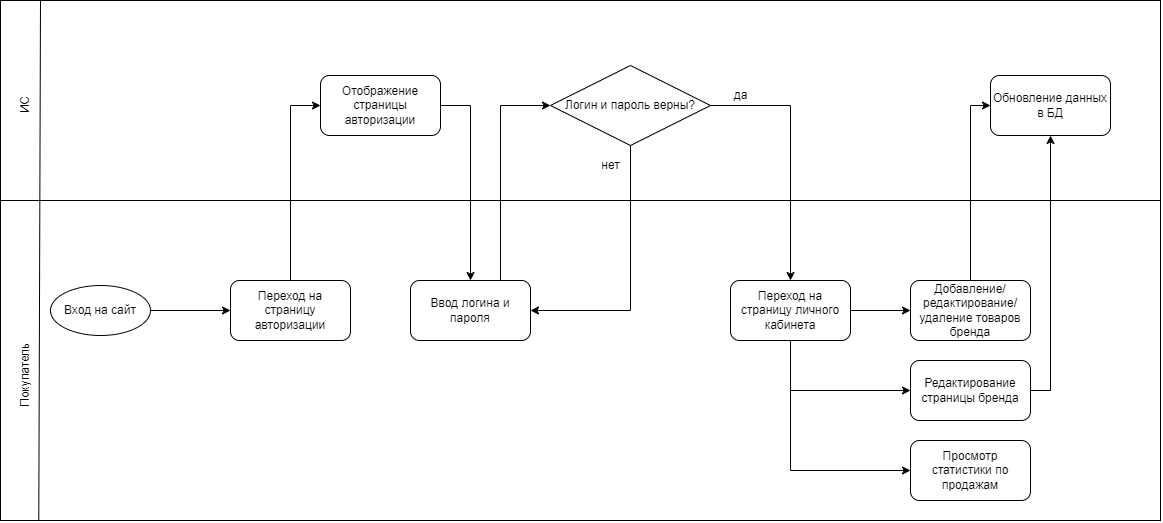

The diagram above was exported from draw.io. Its source (the exported page's mxGraphModel, read from the mxfile embedded in the PNG):
<mxGraphModel dx="1774" dy="776" grid="1" gridSize="10" guides="1" tooltips="1" connect="1" arrows="1" fold="1" page="1" pageScale="1" pageWidth="3300" pageHeight="2339" math="0" shadow="0">
  <root>
    <mxCell id="0" />
    <mxCell id="1" parent="0" />
    <mxCell id="f1Ty5qyYlwYKwXt5Qgor-1" value="" style="rounded=0;whiteSpace=wrap;html=1;" vertex="1" parent="1">
      <mxGeometry width="1160" height="520" as="geometry" />
    </mxCell>
    <mxCell id="f1Ty5qyYlwYKwXt5Qgor-2" value="" style="endArrow=none;html=1;rounded=0;" edge="1" parent="1">
      <mxGeometry width="50" height="50" relative="1" as="geometry">
        <mxPoint y="200" as="sourcePoint" />
        <mxPoint x="1160" y="200" as="targetPoint" />
      </mxGeometry>
    </mxCell>
    <mxCell id="f1Ty5qyYlwYKwXt5Qgor-3" value="" style="endArrow=none;html=1;rounded=0;exitX=0.033;exitY=1;exitDx=0;exitDy=0;exitPerimeter=0;" edge="1" parent="1" source="f1Ty5qyYlwYKwXt5Qgor-1">
      <mxGeometry width="50" height="50" relative="1" as="geometry">
        <mxPoint x="40" y="440" as="sourcePoint" />
        <mxPoint x="40" as="targetPoint" />
      </mxGeometry>
    </mxCell>
    <mxCell id="f1Ty5qyYlwYKwXt5Qgor-4" value="Покупатель" style="text;html=1;align=center;verticalAlign=middle;resizable=0;points=[];autosize=1;strokeColor=none;fillColor=none;rotation=-90;" vertex="1" parent="1">
      <mxGeometry x="-20" y="360" width="90" height="30" as="geometry" />
    </mxCell>
    <mxCell id="f1Ty5qyYlwYKwXt5Qgor-5" value="ИС" style="text;html=1;align=center;verticalAlign=middle;resizable=0;points=[];autosize=1;strokeColor=none;fillColor=none;rotation=-90;" vertex="1" parent="1">
      <mxGeometry x="5" y="90" width="40" height="30" as="geometry" />
    </mxCell>
    <mxCell id="f1Ty5qyYlwYKwXt5Qgor-9" value="Вход на сайт" style="ellipse;whiteSpace=wrap;html=1;" vertex="1" parent="1">
      <mxGeometry x="50" y="285" width="100" height="50" as="geometry" />
    </mxCell>
    <mxCell id="f1Ty5qyYlwYKwXt5Qgor-10" value="Переход на страницу авторизации" style="rounded=1;whiteSpace=wrap;html=1;" vertex="1" parent="1">
      <mxGeometry x="230" y="280" width="120" height="60" as="geometry" />
    </mxCell>
    <mxCell id="f1Ty5qyYlwYKwXt5Qgor-11" value="" style="endArrow=classic;html=1;rounded=0;exitX=1;exitY=0.5;exitDx=0;exitDy=0;entryX=0;entryY=0.5;entryDx=0;entryDy=0;" edge="1" parent="1" source="f1Ty5qyYlwYKwXt5Qgor-9" target="f1Ty5qyYlwYKwXt5Qgor-10">
      <mxGeometry width="50" height="50" relative="1" as="geometry">
        <mxPoint x="660" y="355" as="sourcePoint" />
        <mxPoint x="710" y="305" as="targetPoint" />
      </mxGeometry>
    </mxCell>
    <mxCell id="f1Ty5qyYlwYKwXt5Qgor-20" value="Ввод логина и пароля" style="rounded=1;whiteSpace=wrap;html=1;" vertex="1" parent="1">
      <mxGeometry x="410" y="280" width="120" height="60" as="geometry" />
    </mxCell>
    <mxCell id="f1Ty5qyYlwYKwXt5Qgor-21" value="Логин и пароль верны?" style="rhombus;whiteSpace=wrap;html=1;" vertex="1" parent="1">
      <mxGeometry x="550" y="65" width="160" height="80" as="geometry" />
    </mxCell>
    <mxCell id="f1Ty5qyYlwYKwXt5Qgor-25" value="Переход на страницу личного кабинета" style="rounded=1;whiteSpace=wrap;html=1;" vertex="1" parent="1">
      <mxGeometry x="730" y="280" width="120" height="60" as="geometry" />
    </mxCell>
    <mxCell id="f1Ty5qyYlwYKwXt5Qgor-28" value="Отображение страницы авторизации" style="rounded=1;whiteSpace=wrap;html=1;" vertex="1" parent="1">
      <mxGeometry x="320" y="75" width="120" height="60" as="geometry" />
    </mxCell>
    <mxCell id="f1Ty5qyYlwYKwXt5Qgor-30" value="" style="endArrow=classic;html=1;rounded=0;exitX=0.5;exitY=0;exitDx=0;exitDy=0;entryX=0;entryY=0.5;entryDx=0;entryDy=0;" edge="1" parent="1" source="f1Ty5qyYlwYKwXt5Qgor-10" target="f1Ty5qyYlwYKwXt5Qgor-28">
      <mxGeometry width="50" height="50" relative="1" as="geometry">
        <mxPoint x="600" y="310" as="sourcePoint" />
        <mxPoint x="650" y="260" as="targetPoint" />
        <Array as="points">
          <mxPoint x="290" y="105" />
        </Array>
      </mxGeometry>
    </mxCell>
    <mxCell id="f1Ty5qyYlwYKwXt5Qgor-31" value="" style="endArrow=classic;html=1;rounded=0;exitX=1;exitY=0.5;exitDx=0;exitDy=0;entryX=0.5;entryY=0;entryDx=0;entryDy=0;" edge="1" parent="1" source="f1Ty5qyYlwYKwXt5Qgor-28" target="f1Ty5qyYlwYKwXt5Qgor-20">
      <mxGeometry width="50" height="50" relative="1" as="geometry">
        <mxPoint x="600" y="310" as="sourcePoint" />
        <mxPoint x="650" y="260" as="targetPoint" />
        <Array as="points">
          <mxPoint x="470" y="105" />
        </Array>
      </mxGeometry>
    </mxCell>
    <mxCell id="f1Ty5qyYlwYKwXt5Qgor-32" value="" style="endArrow=classic;html=1;rounded=0;exitX=0.5;exitY=1;exitDx=0;exitDy=0;entryX=1;entryY=0.5;entryDx=0;entryDy=0;" edge="1" parent="1" source="f1Ty5qyYlwYKwXt5Qgor-21" target="f1Ty5qyYlwYKwXt5Qgor-20">
      <mxGeometry width="50" height="50" relative="1" as="geometry">
        <mxPoint x="600" y="310" as="sourcePoint" />
        <mxPoint x="650" y="260" as="targetPoint" />
        <Array as="points">
          <mxPoint x="630" y="310" />
        </Array>
      </mxGeometry>
    </mxCell>
    <mxCell id="f1Ty5qyYlwYKwXt5Qgor-33" value="" style="endArrow=classic;html=1;rounded=0;exitX=0.75;exitY=0;exitDx=0;exitDy=0;entryX=0;entryY=0.5;entryDx=0;entryDy=0;" edge="1" parent="1" source="f1Ty5qyYlwYKwXt5Qgor-20" target="f1Ty5qyYlwYKwXt5Qgor-21">
      <mxGeometry width="50" height="50" relative="1" as="geometry">
        <mxPoint x="600" y="310" as="sourcePoint" />
        <mxPoint x="650" y="260" as="targetPoint" />
        <Array as="points">
          <mxPoint x="500" y="105" />
        </Array>
      </mxGeometry>
    </mxCell>
    <mxCell id="f1Ty5qyYlwYKwXt5Qgor-34" value="" style="endArrow=classic;html=1;rounded=0;exitX=1;exitY=0.5;exitDx=0;exitDy=0;entryX=0.5;entryY=0;entryDx=0;entryDy=0;" edge="1" parent="1" source="f1Ty5qyYlwYKwXt5Qgor-21" target="f1Ty5qyYlwYKwXt5Qgor-25">
      <mxGeometry width="50" height="50" relative="1" as="geometry">
        <mxPoint x="600" y="320" as="sourcePoint" />
        <mxPoint x="650" y="270" as="targetPoint" />
        <Array as="points">
          <mxPoint x="790" y="105" />
        </Array>
      </mxGeometry>
    </mxCell>
    <mxCell id="f1Ty5qyYlwYKwXt5Qgor-35" value="нет" style="text;html=1;align=center;verticalAlign=middle;resizable=0;points=[];autosize=1;strokeColor=none;fillColor=none;" vertex="1" parent="1">
      <mxGeometry x="590" y="150" width="40" height="30" as="geometry" />
    </mxCell>
    <mxCell id="f1Ty5qyYlwYKwXt5Qgor-36" value="да" style="text;html=1;align=center;verticalAlign=middle;resizable=0;points=[];autosize=1;strokeColor=none;fillColor=none;" vertex="1" parent="1">
      <mxGeometry x="720" y="80" width="40" height="30" as="geometry" />
    </mxCell>
    <mxCell id="f1Ty5qyYlwYKwXt5Qgor-37" value="Добавление/редактирование/удаление товаров бренда" style="rounded=1;whiteSpace=wrap;html=1;" vertex="1" parent="1">
      <mxGeometry x="910" y="280" width="120" height="60" as="geometry" />
    </mxCell>
    <mxCell id="f1Ty5qyYlwYKwXt5Qgor-38" value="Обновление данных в БД" style="rounded=1;whiteSpace=wrap;html=1;" vertex="1" parent="1">
      <mxGeometry x="990" y="75" width="120" height="60" as="geometry" />
    </mxCell>
    <mxCell id="f1Ty5qyYlwYKwXt5Qgor-39" value="" style="endArrow=classic;html=1;rounded=0;exitX=0.5;exitY=0;exitDx=0;exitDy=0;entryX=0;entryY=0.5;entryDx=0;entryDy=0;" edge="1" parent="1" source="f1Ty5qyYlwYKwXt5Qgor-37" target="f1Ty5qyYlwYKwXt5Qgor-38">
      <mxGeometry width="50" height="50" relative="1" as="geometry">
        <mxPoint x="780" y="320" as="sourcePoint" />
        <mxPoint x="830" y="270" as="targetPoint" />
        <Array as="points">
          <mxPoint x="970" y="105" />
        </Array>
      </mxGeometry>
    </mxCell>
    <mxCell id="f1Ty5qyYlwYKwXt5Qgor-40" value="Редактирование страницы бренда" style="rounded=1;whiteSpace=wrap;html=1;" vertex="1" parent="1">
      <mxGeometry x="910" y="360" width="120" height="60" as="geometry" />
    </mxCell>
    <mxCell id="f1Ty5qyYlwYKwXt5Qgor-41" value="Просмотр статистики по продажам" style="rounded=1;whiteSpace=wrap;html=1;" vertex="1" parent="1">
      <mxGeometry x="910" y="440" width="120" height="60" as="geometry" />
    </mxCell>
    <mxCell id="f1Ty5qyYlwYKwXt5Qgor-42" value="" style="endArrow=classic;html=1;rounded=0;exitX=1;exitY=0.5;exitDx=0;exitDy=0;entryX=0;entryY=0.5;entryDx=0;entryDy=0;" edge="1" parent="1" source="f1Ty5qyYlwYKwXt5Qgor-25" target="f1Ty5qyYlwYKwXt5Qgor-37">
      <mxGeometry width="50" height="50" relative="1" as="geometry">
        <mxPoint x="810" y="310" as="sourcePoint" />
        <mxPoint x="860" y="260" as="targetPoint" />
      </mxGeometry>
    </mxCell>
    <mxCell id="f1Ty5qyYlwYKwXt5Qgor-43" value="" style="endArrow=classic;html=1;rounded=0;exitX=0.5;exitY=1;exitDx=0;exitDy=0;entryX=0;entryY=0.5;entryDx=0;entryDy=0;" edge="1" parent="1" source="f1Ty5qyYlwYKwXt5Qgor-25" target="f1Ty5qyYlwYKwXt5Qgor-40">
      <mxGeometry width="50" height="50" relative="1" as="geometry">
        <mxPoint x="810" y="310" as="sourcePoint" />
        <mxPoint x="860" y="260" as="targetPoint" />
        <Array as="points">
          <mxPoint x="790" y="390" />
        </Array>
      </mxGeometry>
    </mxCell>
    <mxCell id="f1Ty5qyYlwYKwXt5Qgor-44" value="" style="endArrow=classic;html=1;rounded=0;exitX=0.5;exitY=1;exitDx=0;exitDy=0;entryX=0;entryY=0.5;entryDx=0;entryDy=0;" edge="1" parent="1" source="f1Ty5qyYlwYKwXt5Qgor-25" target="f1Ty5qyYlwYKwXt5Qgor-41">
      <mxGeometry width="50" height="50" relative="1" as="geometry">
        <mxPoint x="810" y="310" as="sourcePoint" />
        <mxPoint x="860" y="260" as="targetPoint" />
        <Array as="points">
          <mxPoint x="790" y="470" />
        </Array>
      </mxGeometry>
    </mxCell>
    <mxCell id="f1Ty5qyYlwYKwXt5Qgor-45" value="" style="endArrow=classic;html=1;rounded=0;exitX=1;exitY=0.5;exitDx=0;exitDy=0;entryX=0.5;entryY=1;entryDx=0;entryDy=0;" edge="1" parent="1" source="f1Ty5qyYlwYKwXt5Qgor-40" target="f1Ty5qyYlwYKwXt5Qgor-38">
      <mxGeometry width="50" height="50" relative="1" as="geometry">
        <mxPoint x="810" y="310" as="sourcePoint" />
        <mxPoint x="860" y="260" as="targetPoint" />
        <Array as="points">
          <mxPoint x="1050" y="390" />
        </Array>
      </mxGeometry>
    </mxCell>
  </root>
</mxGraphModel>